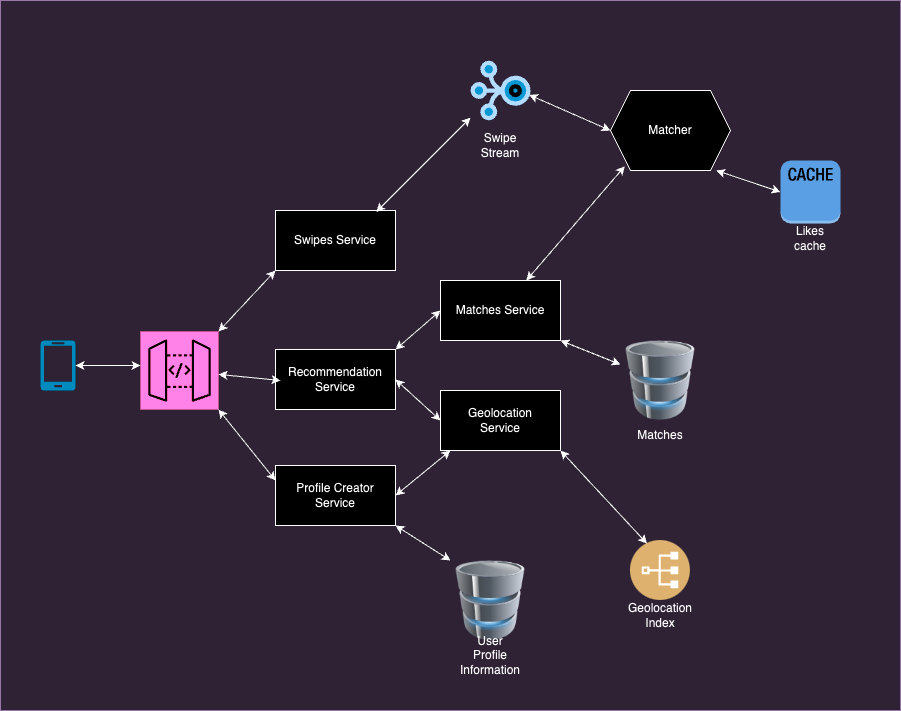

The diagram above was exported from draw.io. Its source (the exported page's mxGraphModel, read from the mxfile embedded in the PNG):
<mxGraphModel dx="1804" dy="1706" grid="1" gridSize="10" guides="1" tooltips="1" connect="1" arrows="1" fold="1" page="1" pageScale="1" pageWidth="850" pageHeight="1100" math="0" shadow="0">
  <root>
    <mxCell id="0" />
    <mxCell id="1" parent="0" />
    <mxCell id="or7yOxn0Q6AscqUoFpMT-46" value="" style="rounded=0;whiteSpace=wrap;html=1;fillColor=#e1d5e7;strokeColor=#9673a6;" parent="1" vertex="1">
      <mxGeometry x="-10" y="-130" width="900" height="710" as="geometry" />
    </mxCell>
    <mxCell id="or7yOxn0Q6AscqUoFpMT-2" value="" style="verticalLabelPosition=bottom;html=1;verticalAlign=top;align=center;strokeColor=none;fillColor=#00BEF2;shape=mxgraph.azure.mobile;pointerEvents=1;" parent="1" vertex="1">
      <mxGeometry x="30" y="210" width="35" height="50" as="geometry" />
    </mxCell>
    <mxCell id="or7yOxn0Q6AscqUoFpMT-4" value="" style="sketch=0;points=[[0,0,0],[0.25,0,0],[0.5,0,0],[0.75,0,0],[1,0,0],[0,1,0],[0.25,1,0],[0.5,1,0],[0.75,1,0],[1,1,0],[0,0.25,0],[0,0.5,0],[0,0.75,0],[1,0.25,0],[1,0.5,0],[1,0.75,0]];outlineConnect=0;fontColor=#232F3E;fillColor=#E7157B;strokeColor=#ffffff;dashed=0;verticalLabelPosition=bottom;verticalAlign=top;align=center;html=1;fontSize=12;fontStyle=0;aspect=fixed;shape=mxgraph.aws4.resourceIcon;resIcon=mxgraph.aws4.api_gateway;" parent="1" vertex="1">
      <mxGeometry x="130" y="201" width="78" height="78" as="geometry" />
    </mxCell>
    <mxCell id="or7yOxn0Q6AscqUoFpMT-5" value="Swipes Service" style="rounded=0;whiteSpace=wrap;html=1;" parent="1" vertex="1">
      <mxGeometry x="265" y="80" width="120" height="60" as="geometry" />
    </mxCell>
    <mxCell id="or7yOxn0Q6AscqUoFpMT-6" value="Recommendation Service" style="rounded=0;whiteSpace=wrap;html=1;" parent="1" vertex="1">
      <mxGeometry x="265" y="219" width="120" height="60" as="geometry" />
    </mxCell>
    <mxCell id="or7yOxn0Q6AscqUoFpMT-9" value="Profile Creator Service" style="rounded=0;whiteSpace=wrap;html=1;" parent="1" vertex="1">
      <mxGeometry x="265" y="335" width="120" height="60" as="geometry" />
    </mxCell>
    <mxCell id="or7yOxn0Q6AscqUoFpMT-10" value="Matches Service" style="rounded=0;whiteSpace=wrap;html=1;" parent="1" vertex="1">
      <mxGeometry x="430" y="150" width="120" height="60" as="geometry" />
    </mxCell>
    <mxCell id="or7yOxn0Q6AscqUoFpMT-14" value="" style="group" parent="1" vertex="1" connectable="0">
      <mxGeometry x="610" y="210" width="80" height="110" as="geometry" />
    </mxCell>
    <mxCell id="or7yOxn0Q6AscqUoFpMT-12" value="" style="image;html=1;image=img/lib/clip_art/computers/Database_128x128.png" parent="or7yOxn0Q6AscqUoFpMT-14" vertex="1">
      <mxGeometry width="80" height="80" as="geometry" />
    </mxCell>
    <mxCell id="or7yOxn0Q6AscqUoFpMT-13" value="Matches" style="text;html=1;align=center;verticalAlign=middle;whiteSpace=wrap;rounded=0;" parent="or7yOxn0Q6AscqUoFpMT-14" vertex="1">
      <mxGeometry x="10" y="80" width="60" height="30" as="geometry" />
    </mxCell>
    <mxCell id="or7yOxn0Q6AscqUoFpMT-15" value="" style="group" parent="1" vertex="1" connectable="0">
      <mxGeometry x="440" y="430" width="80" height="110" as="geometry" />
    </mxCell>
    <mxCell id="or7yOxn0Q6AscqUoFpMT-16" value="" style="image;html=1;image=img/lib/clip_art/computers/Database_128x128.png" parent="or7yOxn0Q6AscqUoFpMT-15" vertex="1">
      <mxGeometry width="80" height="80" as="geometry" />
    </mxCell>
    <mxCell id="or7yOxn0Q6AscqUoFpMT-17" value="User Profile Information" style="text;html=1;align=center;verticalAlign=middle;whiteSpace=wrap;rounded=0;" parent="or7yOxn0Q6AscqUoFpMT-15" vertex="1">
      <mxGeometry x="10" y="80" width="60" height="30" as="geometry" />
    </mxCell>
    <mxCell id="or7yOxn0Q6AscqUoFpMT-20" value="" style="group" parent="1" vertex="1" connectable="0">
      <mxGeometry x="770" y="30" width="60" height="93" as="geometry" />
    </mxCell>
    <mxCell id="or7yOxn0Q6AscqUoFpMT-18" value="" style="outlineConnect=0;dashed=0;verticalLabelPosition=bottom;verticalAlign=top;align=center;html=1;shape=mxgraph.aws3.cache_node;fillColor=#2E73B8;gradientColor=none;" parent="or7yOxn0Q6AscqUoFpMT-20" vertex="1">
      <mxGeometry width="60" height="63" as="geometry" />
    </mxCell>
    <mxCell id="or7yOxn0Q6AscqUoFpMT-19" value="Likes cache" style="text;html=1;align=center;verticalAlign=middle;whiteSpace=wrap;rounded=0;" parent="or7yOxn0Q6AscqUoFpMT-20" vertex="1">
      <mxGeometry y="63" width="60" height="30" as="geometry" />
    </mxCell>
    <mxCell id="or7yOxn0Q6AscqUoFpMT-21" value="" style="verticalLabelPosition=bottom;aspect=fixed;html=1;shape=mxgraph.salesforce.stream;" parent="1" vertex="1">
      <mxGeometry x="460" y="-70" width="60" height="60" as="geometry" />
    </mxCell>
    <mxCell id="or7yOxn0Q6AscqUoFpMT-22" value="Swipe Stream" style="text;html=1;align=center;verticalAlign=middle;whiteSpace=wrap;rounded=0;" parent="1" vertex="1">
      <mxGeometry x="460" width="60" height="30" as="geometry" />
    </mxCell>
    <mxCell id="or7yOxn0Q6AscqUoFpMT-23" value="" style="endArrow=classic;startArrow=classic;html=1;rounded=0;exitX=1;exitY=0.5;exitDx=0;exitDy=0;exitPerimeter=0;" parent="1" source="or7yOxn0Q6AscqUoFpMT-2" edge="1">
      <mxGeometry width="50" height="50" relative="1" as="geometry">
        <mxPoint x="500" y="290" as="sourcePoint" />
        <mxPoint x="130" y="235" as="targetPoint" />
      </mxGeometry>
    </mxCell>
    <mxCell id="or7yOxn0Q6AscqUoFpMT-27" value="Geolocation&lt;br&gt;Service" style="rounded=0;whiteSpace=wrap;html=1;" parent="1" vertex="1">
      <mxGeometry x="430" y="260" width="120" height="60" as="geometry" />
    </mxCell>
    <mxCell id="or7yOxn0Q6AscqUoFpMT-30" value="" style="endArrow=classic;startArrow=classic;html=1;rounded=0;exitX=1;exitY=0.5;exitDx=0;exitDy=0;" parent="1" source="or7yOxn0Q6AscqUoFpMT-9" edge="1">
      <mxGeometry width="50" height="50" relative="1" as="geometry">
        <mxPoint x="500" y="290" as="sourcePoint" />
        <mxPoint x="440" y="320" as="targetPoint" />
      </mxGeometry>
    </mxCell>
    <mxCell id="or7yOxn0Q6AscqUoFpMT-31" value="" style="endArrow=classic;startArrow=classic;html=1;rounded=0;exitX=1;exitY=0.5;exitDx=0;exitDy=0;entryX=0;entryY=0.5;entryDx=0;entryDy=0;" parent="1" source="or7yOxn0Q6AscqUoFpMT-6" target="or7yOxn0Q6AscqUoFpMT-27" edge="1">
      <mxGeometry width="50" height="50" relative="1" as="geometry">
        <mxPoint x="500" y="290" as="sourcePoint" />
        <mxPoint x="550" y="240" as="targetPoint" />
      </mxGeometry>
    </mxCell>
    <mxCell id="or7yOxn0Q6AscqUoFpMT-32" value="" style="endArrow=classic;startArrow=classic;html=1;rounded=0;exitX=1;exitY=0;exitDx=0;exitDy=0;entryX=0;entryY=0.5;entryDx=0;entryDy=0;" parent="1" source="or7yOxn0Q6AscqUoFpMT-6" target="or7yOxn0Q6AscqUoFpMT-10" edge="1">
      <mxGeometry width="50" height="50" relative="1" as="geometry">
        <mxPoint x="500" y="290" as="sourcePoint" />
        <mxPoint x="550" y="240" as="targetPoint" />
      </mxGeometry>
    </mxCell>
    <mxCell id="or7yOxn0Q6AscqUoFpMT-33" value="" style="endArrow=classic;startArrow=classic;html=1;rounded=0;entryX=0;entryY=0.955;entryDx=0;entryDy=0;entryPerimeter=0;exitX=0.839;exitY=0.024;exitDx=0;exitDy=0;exitPerimeter=0;" parent="1" source="or7yOxn0Q6AscqUoFpMT-5" target="or7yOxn0Q6AscqUoFpMT-21" edge="1">
      <mxGeometry width="50" height="50" relative="1" as="geometry">
        <mxPoint x="500" y="290" as="sourcePoint" />
        <mxPoint x="550" y="240" as="targetPoint" />
      </mxGeometry>
    </mxCell>
    <mxCell id="or7yOxn0Q6AscqUoFpMT-34" value="" style="endArrow=classic;startArrow=classic;html=1;rounded=0;entryX=0;entryY=1;entryDx=0;entryDy=0;exitX=1;exitY=0;exitDx=0;exitDy=0;exitPerimeter=0;" parent="1" source="or7yOxn0Q6AscqUoFpMT-4" target="or7yOxn0Q6AscqUoFpMT-5" edge="1">
      <mxGeometry width="50" height="50" relative="1" as="geometry">
        <mxPoint x="500" y="290" as="sourcePoint" />
        <mxPoint x="550" y="240" as="targetPoint" />
      </mxGeometry>
    </mxCell>
    <mxCell id="or7yOxn0Q6AscqUoFpMT-35" value="" style="endArrow=classic;startArrow=classic;html=1;rounded=0;" parent="1" target="or7yOxn0Q6AscqUoFpMT-4" edge="1">
      <mxGeometry width="50" height="50" relative="1" as="geometry">
        <mxPoint x="270" y="250" as="sourcePoint" />
        <mxPoint x="550" y="240" as="targetPoint" />
      </mxGeometry>
    </mxCell>
    <mxCell id="or7yOxn0Q6AscqUoFpMT-36" value="" style="endArrow=classic;startArrow=classic;html=1;rounded=0;entryX=1;entryY=1;entryDx=0;entryDy=0;entryPerimeter=0;exitX=0;exitY=0.25;exitDx=0;exitDy=0;" parent="1" source="or7yOxn0Q6AscqUoFpMT-9" target="or7yOxn0Q6AscqUoFpMT-4" edge="1">
      <mxGeometry width="50" height="50" relative="1" as="geometry">
        <mxPoint x="270" y="279" as="sourcePoint" />
        <mxPoint x="550" y="240" as="targetPoint" />
      </mxGeometry>
    </mxCell>
    <mxCell id="or7yOxn0Q6AscqUoFpMT-37" value="" style="image;aspect=fixed;perimeter=ellipsePerimeter;html=1;align=center;shadow=0;dashed=0;fontColor=#4277BB;labelBackgroundColor=default;fontSize=12;spacingTop=3;image=img/lib/ibm/applications/index.svg;" parent="1" vertex="1">
      <mxGeometry x="620" y="410" width="60" height="60" as="geometry" />
    </mxCell>
    <mxCell id="or7yOxn0Q6AscqUoFpMT-38" value="Geolocation Index" style="text;html=1;align=center;verticalAlign=middle;whiteSpace=wrap;rounded=0;" parent="1" vertex="1">
      <mxGeometry x="620" y="470" width="60" height="30" as="geometry" />
    </mxCell>
    <mxCell id="or7yOxn0Q6AscqUoFpMT-39" value="" style="endArrow=classic;startArrow=classic;html=1;rounded=0;entryX=0.25;entryY=0;entryDx=0;entryDy=0;exitX=1;exitY=1;exitDx=0;exitDy=0;" parent="1" source="or7yOxn0Q6AscqUoFpMT-27" target="or7yOxn0Q6AscqUoFpMT-37" edge="1">
      <mxGeometry width="50" height="50" relative="1" as="geometry">
        <mxPoint x="500" y="290" as="sourcePoint" />
        <mxPoint x="550" y="240" as="targetPoint" />
      </mxGeometry>
    </mxCell>
    <mxCell id="or7yOxn0Q6AscqUoFpMT-40" value="Matcher" style="shape=hexagon;perimeter=hexagonPerimeter2;whiteSpace=wrap;html=1;fixedSize=1;" parent="1" vertex="1">
      <mxGeometry x="600" y="-40" width="120" height="80" as="geometry" />
    </mxCell>
    <mxCell id="or7yOxn0Q6AscqUoFpMT-41" value="" style="endArrow=classic;startArrow=classic;html=1;rounded=0;entryX=0.119;entryY=0.946;entryDx=0;entryDy=0;entryPerimeter=0;" parent="1" source="or7yOxn0Q6AscqUoFpMT-10" target="or7yOxn0Q6AscqUoFpMT-40" edge="1">
      <mxGeometry width="50" height="50" relative="1" as="geometry">
        <mxPoint x="500" y="290" as="sourcePoint" />
        <mxPoint x="550" y="240" as="targetPoint" />
      </mxGeometry>
    </mxCell>
    <mxCell id="or7yOxn0Q6AscqUoFpMT-42" value="" style="endArrow=classic;startArrow=classic;html=1;rounded=0;entryX=0.976;entryY=0.572;entryDx=0;entryDy=0;entryPerimeter=0;exitX=0;exitY=0.5;exitDx=0;exitDy=0;" parent="1" source="or7yOxn0Q6AscqUoFpMT-40" target="or7yOxn0Q6AscqUoFpMT-21" edge="1">
      <mxGeometry width="50" height="50" relative="1" as="geometry">
        <mxPoint x="500" y="290" as="sourcePoint" />
        <mxPoint x="550" y="240" as="targetPoint" />
      </mxGeometry>
    </mxCell>
    <mxCell id="or7yOxn0Q6AscqUoFpMT-43" value="" style="endArrow=classic;startArrow=classic;html=1;rounded=0;entryX=1;entryY=1;entryDx=0;entryDy=0;" parent="1" source="or7yOxn0Q6AscqUoFpMT-12" target="or7yOxn0Q6AscqUoFpMT-10" edge="1">
      <mxGeometry width="50" height="50" relative="1" as="geometry">
        <mxPoint x="500" y="290" as="sourcePoint" />
        <mxPoint x="550" y="240" as="targetPoint" />
      </mxGeometry>
    </mxCell>
    <mxCell id="or7yOxn0Q6AscqUoFpMT-44" value="" style="endArrow=classic;startArrow=classic;html=1;rounded=0;entryX=0;entryY=0;entryDx=0;entryDy=0;exitX=1;exitY=1;exitDx=0;exitDy=0;" parent="1" source="or7yOxn0Q6AscqUoFpMT-9" target="or7yOxn0Q6AscqUoFpMT-16" edge="1">
      <mxGeometry width="50" height="50" relative="1" as="geometry">
        <mxPoint x="500" y="290" as="sourcePoint" />
        <mxPoint x="550" y="240" as="targetPoint" />
      </mxGeometry>
    </mxCell>
    <mxCell id="or7yOxn0Q6AscqUoFpMT-45" value="" style="endArrow=classic;startArrow=classic;html=1;rounded=0;entryX=0.881;entryY=1;entryDx=0;entryDy=0;entryPerimeter=0;exitX=0;exitY=0.5;exitDx=0;exitDy=0;exitPerimeter=0;" parent="1" source="or7yOxn0Q6AscqUoFpMT-18" target="or7yOxn0Q6AscqUoFpMT-40" edge="1">
      <mxGeometry width="50" height="50" relative="1" as="geometry">
        <mxPoint x="500" y="290" as="sourcePoint" />
        <mxPoint x="550" y="240" as="targetPoint" />
      </mxGeometry>
    </mxCell>
  </root>
</mxGraphModel>